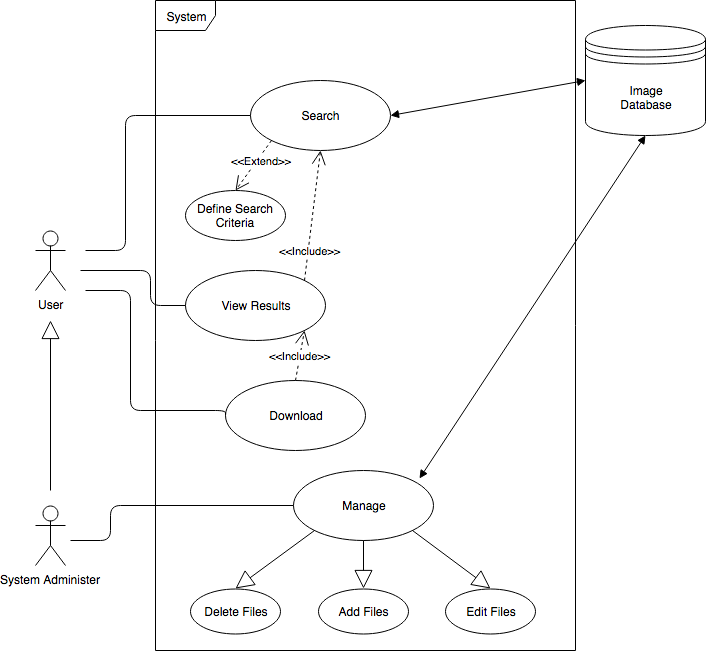

The diagram above was exported from draw.io. Its source (the exported page's mxGraphModel, read from the mxfile embedded in the PNG):
<mxGraphModel dx="752" dy="593" grid="1" gridSize="10" guides="1" tooltips="1" connect="1" arrows="1" fold="1" page="1" pageScale="1" pageWidth="850" pageHeight="1100" background="#ffffff" math="0" shadow="0">
  <root>
    <mxCell id="0" />
    <mxCell id="1" parent="0" />
    <mxCell id="20" value="System" style="shape=umlFrame;whiteSpace=wrap;html=1;" parent="1" vertex="1">
      <mxGeometry x="225" y="240" width="420" height="650" as="geometry" />
    </mxCell>
    <mxCell id="21" value="User" style="shape=umlActor;verticalLabelPosition=bottom;labelBackgroundColor=#ffffff;verticalAlign=top;html=1;" parent="1" vertex="1">
      <mxGeometry x="105" y="470" width="30" height="60" as="geometry" />
    </mxCell>
    <mxCell id="28" value="Search" style="ellipse;whiteSpace=wrap;html=1;" parent="1" vertex="1">
      <mxGeometry x="320" y="320" width="140" height="70" as="geometry" />
    </mxCell>
    <mxCell id="29" value="Download" style="ellipse;whiteSpace=wrap;html=1;" parent="1" vertex="1">
      <mxGeometry x="295" y="620" width="140" height="70" as="geometry" />
    </mxCell>
    <mxCell id="30" value="Image&lt;br&gt;Database" style="shape=datastore;whiteSpace=wrap;html=1;" parent="1" vertex="1">
      <mxGeometry x="655" y="265" width="120" height="110" as="geometry" />
    </mxCell>
    <mxCell id="31" value="Manage" style="ellipse;whiteSpace=wrap;html=1;" parent="1" vertex="1">
      <mxGeometry x="363" y="710" width="140" height="70" as="geometry" />
    </mxCell>
    <mxCell id="32" value="System Administer" style="shape=umlActor;verticalLabelPosition=bottom;labelBackgroundColor=#ffffff;verticalAlign=top;html=1;" parent="1" vertex="1">
      <mxGeometry x="105" y="745" width="30" height="60" as="geometry" />
    </mxCell>
    <mxCell id="33" value="Define Search Criteria" style="ellipse;whiteSpace=wrap;html=1;" parent="1" vertex="1">
      <mxGeometry x="255" y="430" width="100" height="50" as="geometry" />
    </mxCell>
    <mxCell id="34" value="&amp;lt;&amp;lt;Extend&amp;gt;&amp;gt;" style="endArrow=open;endSize=12;dashed=1;html=1;exitX=0;exitY=1;entryX=0.5;entryY=0;" parent="1" source="28" target="33" edge="1">
      <mxGeometry x="-0.2835" y="4" width="160" relative="1" as="geometry">
        <mxPoint x="325" y="410" as="sourcePoint" />
        <mxPoint x="260" y="380" as="targetPoint" />
        <mxPoint as="offset" />
      </mxGeometry>
    </mxCell>
    <mxCell id="35" value="" style="endArrow=none;html=1;edgeStyle=orthogonalEdgeStyle;entryX=0;entryY=0.5;" parent="1" target="28" edge="1">
      <mxGeometry relative="1" as="geometry">
        <mxPoint x="155" y="490" as="sourcePoint" />
        <mxPoint x="285" y="390" as="targetPoint" />
        <Array as="points">
          <mxPoint x="195" y="490" />
          <mxPoint x="195" y="355" />
        </Array>
      </mxGeometry>
    </mxCell>
    <mxCell id="36" value="" style="resizable=0;html=1;align=left;verticalAlign=bottom;labelBackgroundColor=#ffffff;fontSize=10;" parent="35" connectable="0" vertex="1">
      <mxGeometry x="-1" relative="1" as="geometry" />
    </mxCell>
    <mxCell id="37" value="" style="resizable=0;html=1;align=right;verticalAlign=bottom;labelBackgroundColor=#ffffff;fontSize=10;" parent="35" connectable="0" vertex="1">
      <mxGeometry x="1" relative="1" as="geometry" />
    </mxCell>
    <mxCell id="38" value="" style="endArrow=none;html=1;edgeStyle=orthogonalEdgeStyle;entryX=0;entryY=0.5;" parent="1" target="29" edge="1">
      <mxGeometry relative="1" as="geometry">
        <mxPoint x="155" y="530" as="sourcePoint" />
        <mxPoint x="315" y="530" as="targetPoint" />
        <Array as="points">
          <mxPoint x="200" y="530" />
          <mxPoint x="200" y="650" />
          <mxPoint x="295" y="650" />
        </Array>
      </mxGeometry>
    </mxCell>
    <mxCell id="39" value="" style="resizable=0;html=1;align=left;verticalAlign=bottom;labelBackgroundColor=#ffffff;fontSize=10;" parent="38" connectable="0" vertex="1">
      <mxGeometry x="-1" relative="1" as="geometry" />
    </mxCell>
    <mxCell id="40" value="" style="resizable=0;html=1;align=right;verticalAlign=bottom;labelBackgroundColor=#ffffff;fontSize=10;" parent="38" connectable="0" vertex="1">
      <mxGeometry x="1" relative="1" as="geometry" />
    </mxCell>
    <mxCell id="41" value="Delete Files" style="ellipse;whiteSpace=wrap;html=1;" parent="1" vertex="1">
      <mxGeometry x="260" y="828" width="90" height="45" as="geometry" />
    </mxCell>
    <mxCell id="43" value="Add Files" style="ellipse;whiteSpace=wrap;html=1;" parent="1" vertex="1">
      <mxGeometry x="388" y="828" width="90" height="45" as="geometry" />
    </mxCell>
    <mxCell id="44" value="Edit Files" style="ellipse;whiteSpace=wrap;html=1;" parent="1" vertex="1">
      <mxGeometry x="515" y="828" width="90" height="45" as="geometry" />
    </mxCell>
    <mxCell id="45" value="" style="endArrow=none;html=1;edgeStyle=orthogonalEdgeStyle;exitX=0;exitY=0.5;" parent="1" source="31" edge="1">
      <mxGeometry relative="1" as="geometry">
        <mxPoint x="525" y="830" as="sourcePoint" />
        <mxPoint x="140" y="780" as="targetPoint" />
        <Array as="points">
          <mxPoint x="180" y="745" />
          <mxPoint x="180" y="780" />
        </Array>
      </mxGeometry>
    </mxCell>
    <mxCell id="46" value="" style="resizable=0;html=1;align=left;verticalAlign=bottom;labelBackgroundColor=#ffffff;fontSize=10;" parent="45" connectable="0" vertex="1">
      <mxGeometry x="-1" relative="1" as="geometry" />
    </mxCell>
    <mxCell id="47" value="" style="resizable=0;html=1;align=right;verticalAlign=bottom;labelBackgroundColor=#ffffff;fontSize=10;" parent="45" connectable="0" vertex="1">
      <mxGeometry x="1" relative="1" as="geometry" />
    </mxCell>
    <mxCell id="54" value="" style="endArrow=block;endSize=16;endFill=0;html=1;entryX=0.5;entryY=0;exitX=0;exitY=1;" parent="1" source="31" target="41" edge="1">
      <mxGeometry width="160" relative="1" as="geometry">
        <mxPoint x="305" y="745" as="sourcePoint" />
        <mxPoint x="470" y="780" as="targetPoint" />
      </mxGeometry>
    </mxCell>
    <mxCell id="55" value="" style="endArrow=block;endSize=16;endFill=0;html=1;exitX=1;exitY=1;entryX=0.5;entryY=0;" parent="1" source="31" target="44" edge="1">
      <mxGeometry width="160" relative="1" as="geometry">
        <mxPoint x="323" y="837" as="sourcePoint" />
        <mxPoint x="590" y="780" as="targetPoint" />
      </mxGeometry>
    </mxCell>
    <mxCell id="56" value="" style="endArrow=block;endSize=16;endFill=0;html=1;entryX=0.5;entryY=0;exitX=0.5;exitY=1;" parent="1" source="31" target="43" edge="1">
      <mxGeometry width="160" relative="1" as="geometry">
        <mxPoint x="480" y="820" as="sourcePoint" />
        <mxPoint x="404" y="790" as="targetPoint" />
      </mxGeometry>
    </mxCell>
    <mxCell id="58" value="" style="endArrow=block;startArrow=block;endFill=1;startFill=1;html=1;exitX=1;exitY=0.5;entryX=0;entryY=0.5;" parent="1" source="28" target="30" edge="1">
      <mxGeometry width="160" relative="1" as="geometry">
        <mxPoint x="480" y="350" as="sourcePoint" />
        <mxPoint x="640" y="350" as="targetPoint" />
      </mxGeometry>
    </mxCell>
    <mxCell id="59" value="" style="endArrow=block;startArrow=block;endFill=1;startFill=1;html=1;exitX=0.9;exitY=0.114;exitPerimeter=0;entryX=0.5;entryY=1;" parent="1" source="31" target="30" edge="1">
      <mxGeometry width="160" relative="1" as="geometry">
        <mxPoint x="510" y="630" as="sourcePoint" />
        <mxPoint x="670" y="630" as="targetPoint" />
      </mxGeometry>
    </mxCell>
    <mxCell id="63" value="View Results" style="ellipse;whiteSpace=wrap;html=1;" parent="1" vertex="1">
      <mxGeometry x="255" y="510" width="140" height="70" as="geometry" />
    </mxCell>
    <mxCell id="65" value="&amp;lt;&amp;lt;Include&amp;gt;&amp;gt;" style="endArrow=open;endSize=12;dashed=1;html=1;exitX=1;exitY=0;entryX=0.5;entryY=1;" parent="1" source="63" target="28" edge="1">
      <mxGeometry x="-0.5342" y="-2" width="160" relative="1" as="geometry">
        <mxPoint x="370" y="510" as="sourcePoint" />
        <mxPoint x="374" y="430" as="targetPoint" />
        <mxPoint y="1" as="offset" />
      </mxGeometry>
    </mxCell>
    <mxCell id="66" value="" style="endArrow=none;html=1;edgeStyle=orthogonalEdgeStyle;entryX=0;entryY=0.5;" parent="1" target="63" edge="1">
      <mxGeometry relative="1" as="geometry">
        <mxPoint x="150" y="510" as="sourcePoint" />
        <mxPoint x="310" y="510" as="targetPoint" />
        <Array as="points">
          <mxPoint x="220" y="510" />
          <mxPoint x="220" y="545" />
        </Array>
      </mxGeometry>
    </mxCell>
    <mxCell id="67" value="" style="resizable=0;html=1;align=left;verticalAlign=bottom;labelBackgroundColor=#ffffff;fontSize=10;" parent="66" connectable="0" vertex="1">
      <mxGeometry x="-1" relative="1" as="geometry" />
    </mxCell>
    <mxCell id="68" value="" style="resizable=0;html=1;align=right;verticalAlign=bottom;labelBackgroundColor=#ffffff;fontSize=10;" parent="66" connectable="0" vertex="1">
      <mxGeometry x="1" relative="1" as="geometry" />
    </mxCell>
    <mxCell id="71" value="&amp;lt;&amp;lt;Include&amp;gt;&amp;gt;" style="endArrow=open;endSize=12;dashed=1;html=1;exitX=0.5;exitY=0;entryX=1;entryY=1;" parent="1" source="29" target="63" edge="1">
      <mxGeometry width="160" relative="1" as="geometry">
        <mxPoint x="360" y="580" as="sourcePoint" />
        <mxPoint x="420" y="560" as="targetPoint" />
      </mxGeometry>
    </mxCell>
    <mxCell id="78" value="" style="endArrow=block;endSize=16;endFill=0;html=1;" parent="1" edge="1">
      <mxGeometry width="160" relative="1" as="geometry">
        <mxPoint x="120" y="730" as="sourcePoint" />
        <mxPoint x="120" y="560" as="targetPoint" />
      </mxGeometry>
    </mxCell>
  </root>
</mxGraphModel>